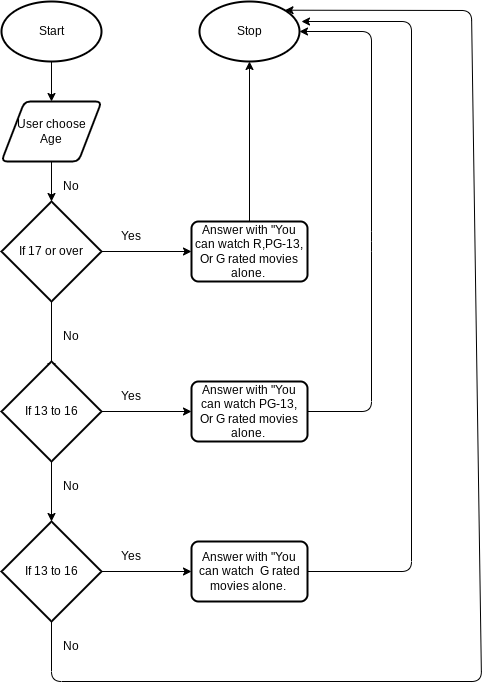

The diagram above was exported from draw.io. Its source (the exported page's mxGraphModel, read from the mxfile embedded in the PNG):
<mxGraphModel dx="834" dy="679" grid="1" gridSize="10" guides="1" tooltips="1" connect="1" arrows="1" fold="1" page="1" pageScale="1" pageWidth="827" pageHeight="1169" math="0" shadow="0">
  <root>
    <mxCell id="0" />
    <mxCell id="1" parent="0" />
    <mxCell id="6" style="edgeStyle=none;html=1;entryX=0.5;entryY=0;entryDx=0;entryDy=0;" parent="1" source="2" target="3" edge="1">
      <mxGeometry relative="1" as="geometry" />
    </mxCell>
    <mxCell id="2" value="Start" style="strokeWidth=2;html=1;shape=mxgraph.flowchart.start_1;whiteSpace=wrap;" parent="1" vertex="1">
      <mxGeometry x="210" y="40" width="100" height="60" as="geometry" />
    </mxCell>
    <mxCell id="7" style="edgeStyle=none;html=1;entryX=0.5;entryY=0;entryDx=0;entryDy=0;entryPerimeter=0;" parent="1" source="3" target="4" edge="1">
      <mxGeometry relative="1" as="geometry" />
    </mxCell>
    <mxCell id="3" value="User choose&lt;br&gt;Age" style="shape=parallelogram;html=1;strokeWidth=2;perimeter=parallelogramPerimeter;whiteSpace=wrap;rounded=1;arcSize=12;size=0.23;" parent="1" vertex="1">
      <mxGeometry x="210" y="140" width="100" height="60" as="geometry" />
    </mxCell>
    <mxCell id="5" style="edgeStyle=none;html=1;entryX=0;entryY=0.5;entryDx=0;entryDy=0;" parent="1" source="4" target="8" edge="1">
      <mxGeometry relative="1" as="geometry">
        <mxPoint x="390" y="290" as="targetPoint" />
      </mxGeometry>
    </mxCell>
    <mxCell id="9" style="edgeStyle=none;html=1;" parent="1" source="4" edge="1">
      <mxGeometry relative="1" as="geometry">
        <mxPoint x="260.0000000000001" y="410.0000000000001" as="targetPoint" />
      </mxGeometry>
    </mxCell>
    <mxCell id="4" value="If 17 or over" style="strokeWidth=2;html=1;shape=mxgraph.flowchart.decision;whiteSpace=wrap;" parent="1" vertex="1">
      <mxGeometry x="210" y="240" width="100" height="100" as="geometry" />
    </mxCell>
    <mxCell id="19" style="edgeStyle=none;html=1;entryX=0.5;entryY=1;entryDx=0;entryDy=0;entryPerimeter=0;" parent="1" source="8" target="18" edge="1">
      <mxGeometry relative="1" as="geometry" />
    </mxCell>
    <mxCell id="8" value="Answer with &quot;You can watch R,PG-13,&lt;br&gt;Or G rated movies&lt;br&gt;alone.&amp;nbsp;" style="rounded=1;whiteSpace=wrap;html=1;absoluteArcSize=1;arcSize=14;strokeWidth=2;" parent="1" vertex="1">
      <mxGeometry x="400" y="260" width="116" height="60" as="geometry" />
    </mxCell>
    <mxCell id="11" style="edgeStyle=none;html=1;entryX=0;entryY=0.5;entryDx=0;entryDy=0;" parent="1" source="10" target="12" edge="1">
      <mxGeometry relative="1" as="geometry">
        <mxPoint x="410" y="460" as="targetPoint" />
      </mxGeometry>
    </mxCell>
    <mxCell id="14" style="edgeStyle=none;html=1;entryX=0.5;entryY=0;entryDx=0;entryDy=0;entryPerimeter=0;" parent="1" source="10" target="13" edge="1">
      <mxGeometry relative="1" as="geometry" />
    </mxCell>
    <mxCell id="10" value="If 13 to 16" style="strokeWidth=2;html=1;shape=mxgraph.flowchart.decision;whiteSpace=wrap;" parent="1" vertex="1">
      <mxGeometry x="210" y="400" width="100" height="100" as="geometry" />
    </mxCell>
    <mxCell id="20" style="edgeStyle=none;html=1;entryX=1;entryY=0.5;entryDx=0;entryDy=0;entryPerimeter=0;" parent="1" source="12" target="18" edge="1">
      <mxGeometry relative="1" as="geometry">
        <mxPoint x="610" y="10" as="targetPoint" />
        <Array as="points">
          <mxPoint x="580" y="450" />
          <mxPoint x="580" y="280" />
          <mxPoint x="580" y="70" />
        </Array>
      </mxGeometry>
    </mxCell>
    <mxCell id="12" value="Answer with &quot;You can watch PG-13,&lt;br&gt;Or G rated movies&lt;br&gt;alone.&amp;nbsp;" style="rounded=1;whiteSpace=wrap;html=1;absoluteArcSize=1;arcSize=14;strokeWidth=2;" parent="1" vertex="1">
      <mxGeometry x="400" y="420" width="116" height="60" as="geometry" />
    </mxCell>
    <mxCell id="16" style="edgeStyle=none;html=1;" parent="1" source="13" target="15" edge="1">
      <mxGeometry relative="1" as="geometry" />
    </mxCell>
    <mxCell id="30" style="edgeStyle=none;html=1;entryX=0.855;entryY=0.145;entryDx=0;entryDy=0;entryPerimeter=0;" edge="1" parent="1" source="13" target="18">
      <mxGeometry relative="1" as="geometry">
        <mxPoint x="680" y="30" as="targetPoint" />
        <Array as="points">
          <mxPoint x="260" y="720" />
          <mxPoint x="690" y="720" />
          <mxPoint x="680" y="49" />
        </Array>
      </mxGeometry>
    </mxCell>
    <mxCell id="13" value="If 13 to 16" style="strokeWidth=2;html=1;shape=mxgraph.flowchart.decision;whiteSpace=wrap;" parent="1" vertex="1">
      <mxGeometry x="210" y="560" width="100" height="100" as="geometry" />
    </mxCell>
    <mxCell id="21" style="edgeStyle=none;html=1;" parent="1" source="15" edge="1">
      <mxGeometry relative="1" as="geometry">
        <mxPoint x="510" y="60" as="targetPoint" />
        <Array as="points">
          <mxPoint x="620" y="610" />
          <mxPoint x="620" y="60" />
        </Array>
      </mxGeometry>
    </mxCell>
    <mxCell id="15" value="Answer with &quot;You can watch &amp;nbsp;G rated movies alone.&amp;nbsp;" style="rounded=1;whiteSpace=wrap;html=1;absoluteArcSize=1;arcSize=14;strokeWidth=2;" parent="1" vertex="1">
      <mxGeometry x="400" y="580" width="116" height="60" as="geometry" />
    </mxCell>
    <mxCell id="18" value="Stop" style="strokeWidth=2;html=1;shape=mxgraph.flowchart.start_1;whiteSpace=wrap;" parent="1" vertex="1">
      <mxGeometry x="408" y="40" width="100" height="60" as="geometry" />
    </mxCell>
    <mxCell id="22" value="Yes" style="text;html=1;strokeColor=none;fillColor=none;align=center;verticalAlign=middle;whiteSpace=wrap;rounded=0;" vertex="1" parent="1">
      <mxGeometry x="310" y="260" width="60" height="30" as="geometry" />
    </mxCell>
    <mxCell id="25" value="Yes" style="text;html=1;strokeColor=none;fillColor=none;align=center;verticalAlign=middle;whiteSpace=wrap;rounded=0;" vertex="1" parent="1">
      <mxGeometry x="310" y="420" width="60" height="30" as="geometry" />
    </mxCell>
    <mxCell id="26" value="Yes" style="text;html=1;strokeColor=none;fillColor=none;align=center;verticalAlign=middle;whiteSpace=wrap;rounded=0;" vertex="1" parent="1">
      <mxGeometry x="310" y="580" width="60" height="30" as="geometry" />
    </mxCell>
    <mxCell id="27" value="No" style="text;html=1;strokeColor=none;fillColor=none;align=center;verticalAlign=middle;whiteSpace=wrap;rounded=0;" vertex="1" parent="1">
      <mxGeometry x="250" y="510" width="60" height="30" as="geometry" />
    </mxCell>
    <mxCell id="28" value="No" style="text;html=1;strokeColor=none;fillColor=none;align=center;verticalAlign=middle;whiteSpace=wrap;rounded=0;" vertex="1" parent="1">
      <mxGeometry x="250" y="360" width="60" height="30" as="geometry" />
    </mxCell>
    <mxCell id="29" value="No" style="text;html=1;strokeColor=none;fillColor=none;align=center;verticalAlign=middle;whiteSpace=wrap;rounded=0;" vertex="1" parent="1">
      <mxGeometry x="250" y="210" width="60" height="30" as="geometry" />
    </mxCell>
    <mxCell id="31" value="No" style="text;html=1;strokeColor=none;fillColor=none;align=center;verticalAlign=middle;whiteSpace=wrap;rounded=0;" vertex="1" parent="1">
      <mxGeometry x="250" y="670" width="60" height="30" as="geometry" />
    </mxCell>
  </root>
</mxGraphModel>